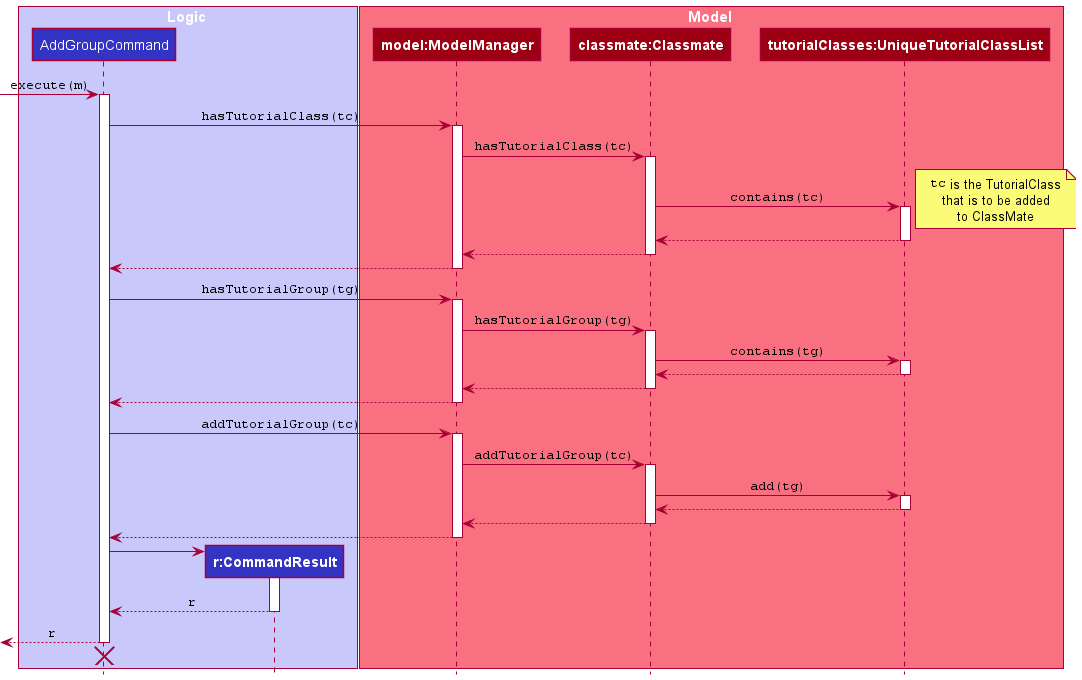

The diagram above was rendered by PlantUML. Its source (embedded in the PNG):
@startuml
!include style.puml

box Logic LOGIC_COLOR_T1
participant AddGroupCommand as AddGroupCommand LOGIC_COLOR
participant "**r:CommandResult**" as CommandResult LOGIC_COLOR
end box

box Model MODEL_COLOR_T1
participant "**model:ModelManager**" as ModelManager MODEL_COLOR
participant "**classmate:Classmate**" as Classmate MODEL_COLOR
participant "**tutorialClasses:UniqueTutorialClassList**" as UniqueTutorialClassList MODEL_COLOR
end box

[-> AddGroupCommand : ""execute(m)""
activate AddGroupCommand

AddGroupCommand -> ModelManager : ""hasTutorialClass(tc)""
activate ModelManager

ModelManager -> Classmate : ""hasTutorialClass(tc)""
activate Classmate

Classmate -> UniqueTutorialClassList : ""contains(tc)""
activate UniqueTutorialClassList


note right
""tc"" is the TutorialClass
that is to be added
to ClassMate
end note

UniqueTutorialClassList --> Classmate
deactivate UniqueTutorialClassList

Classmate --> ModelManager
deactivate Classmate

ModelManager --> AddGroupCommand
deactivate

AddGroupCommand -> ModelManager : ""hasTutorialGroup(tg)""
activate ModelManager

ModelManager -> Classmate : ""hasTutorialGroup(tg)""
activate Classmate

Classmate -> UniqueTutorialClassList : ""contains(tg)""
activate UniqueTutorialClassList

UniqueTutorialClassList --> Classmate
deactivate UniqueTutorialClassList

Classmate --> ModelManager
deactivate Classmate

ModelManager --> AddGroupCommand
deactivate

AddGroupCommand -> ModelManager : ""addTutorialGroup(tc)""
activate ModelManager

ModelManager -> Classmate : ""addTutorialGroup(tc)""
activate Classmate

Classmate -> UniqueTutorialClassList : ""add(tg)""
activate UniqueTutorialClassList

UniqueTutorialClassList --> Classmate
deactivate UniqueTutorialClassList

Classmate --> ModelManager
deactivate Classmate

ModelManager --> AddGroupCommand
deactivate

create CommandResult
AddGroupCommand -> CommandResult
activate CommandResult

CommandResult --> AddGroupCommand : ""r""
deactivate CommandResult

[<-- AddGroupCommand : ""r""
deactivate AddGroupCommand

AddGroupCommand -[hidden]> CommandResult
destroy AddGroupCommand

@enduml